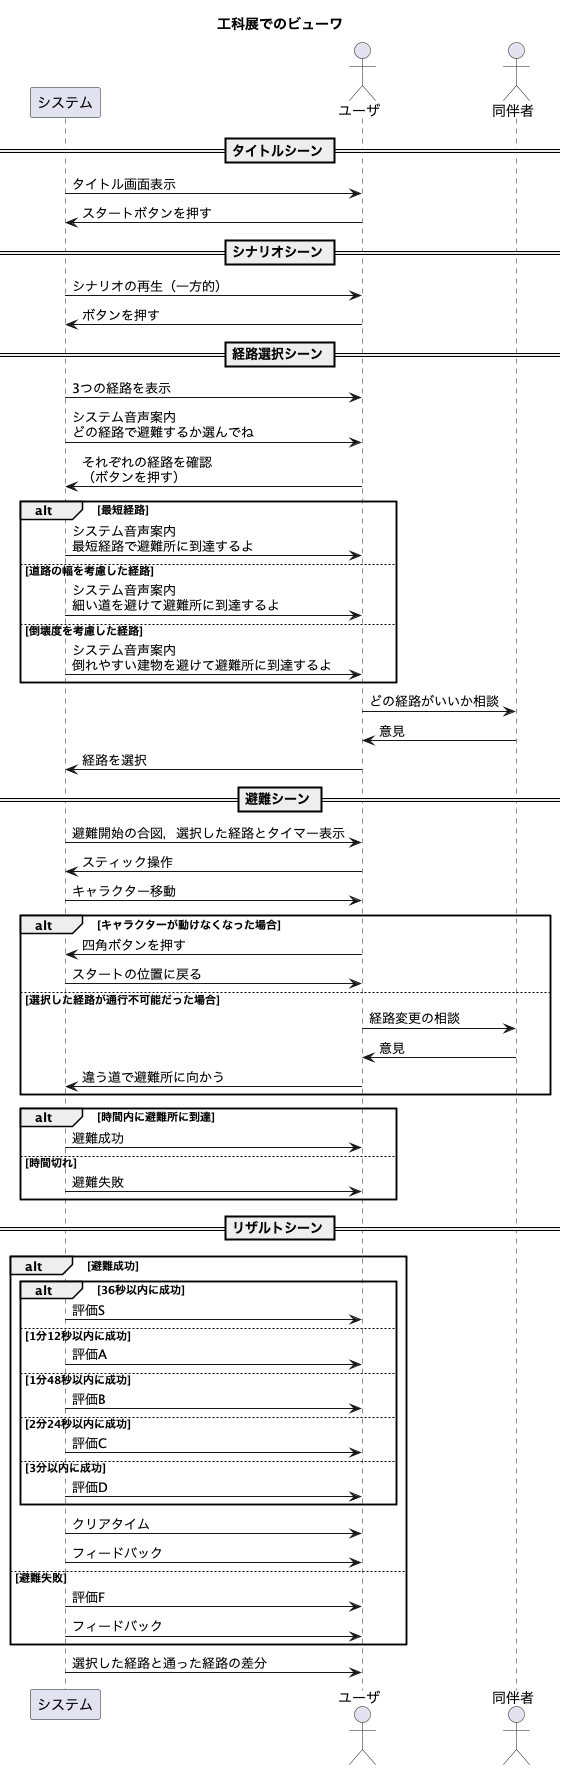

The diagram above was rendered by PlantUML. Its source (embedded in the PNG):
@startuml wakuwaku
title 工科展でのビューワ

participant システム
actor ユーザ
actor 同伴者

== タイトルシーン ==
システム -> ユーザ : タイトル画面表示
ユーザ -> システム : スタートボタンを押す

== シナリオシーン ==
システム -> ユーザ : シナリオの再生（一方的）
ユーザ -> システム : ボタンを押す

== 経路選択シーン ==
システム -> ユーザ : 3つの経路を表示
システム -> ユーザ : システム音声案内\nどの経路で避難するか選んでね
ユーザ -> システム : それぞれの経路を確認\n（ボタンを押す）

alt 最短経路
    システム -> ユーザ : システム音声案内\n最短経路で避難所に到達するよ
else 道路の幅を考慮した経路
    システム -> ユーザ : システム音声案内\n細い道を避けて避難所に到達するよ
else 倒壊度を考慮した経路
    システム -> ユーザ : システム音声案内\n倒れやすい建物を避けて避難所に到達するよ
end

ユーザ -> 同伴者 : どの経路がいいか相談
同伴者 -> ユーザ : 意見
ユーザ -> システム : 経路を選択

== 避難シーン ==
システム -> ユーザ : 避難開始の合図，選択した経路とタイマー表示
ユーザ -> システム : スティック操作
システム -> ユーザ : キャラクター移動

alt キャラクターが動けなくなった場合
    ユーザ -> システム : 四角ボタンを押す
    システム -> ユーザ : スタートの位置に戻る
else 選択した経路が通行不可能だった場合
    ユーザ -> 同伴者 : 経路変更の相談
    同伴者 -> ユーザ : 意見
    ユーザ -> システム : 違う道で避難所に向かう
end

alt 時間内に避難所に到達
    システム -> ユーザ : 避難成功
else 時間切れ
    システム -> ユーザ : 避難失敗
end

== リザルトシーン ==
alt 避難成功
    alt 36秒以内に成功
        システム -> ユーザ : 評価S
    else 1分12秒以内に成功
        システム -> ユーザ : 評価A
    else 1分48秒以内に成功
        システム -> ユーザ : 評価B
    else 2分24秒以内に成功
        システム -> ユーザ : 評価C
    else 3分以内に成功
        システム -> ユーザ : 評価D
    end
    システム -> ユーザ : クリアタイム
    システム -> ユーザ : フィードバック
else 避難失敗
    システム -> ユーザ : 評価F
    システム -> ユーザ : フィードバック
end
システム -> ユーザ : 選択した経路と通った経路の差分

@enduml